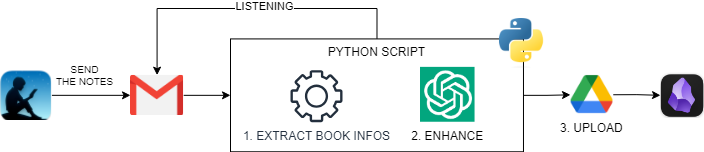

The diagram above was exported from draw.io. Its source (the exported page's mxGraphModel, read from the mxfile embedded in the PNG):
<mxGraphModel dx="814" dy="474" grid="1" gridSize="10" guides="1" tooltips="1" connect="1" arrows="1" fold="1" page="1" pageScale="1" pageWidth="827" pageHeight="1169" math="0" shadow="0">
  <root>
    <mxCell id="0" />
    <mxCell id="1" parent="0" />
    <mxCell id="ej6uZohDgFzbMfK_FC4o-7" style="edgeStyle=orthogonalEdgeStyle;rounded=0;orthogonalLoop=1;jettySize=auto;html=1;exitX=1;exitY=0.5;exitDx=0;exitDy=0;entryX=0;entryY=0.5;entryDx=0;entryDy=0;" edge="1" parent="1" source="-ynGmNwN0ZuxHXI0Zu1T-1" target="-ynGmNwN0ZuxHXI0Zu1T-2">
      <mxGeometry relative="1" as="geometry" />
    </mxCell>
    <mxCell id="ej6uZohDgFzbMfK_FC4o-11" value="SEND&lt;br style=&quot;font-size: 10px;&quot;&gt;THE NOTES" style="edgeLabel;html=1;align=center;verticalAlign=middle;resizable=0;points=[];fontSize=10;" vertex="1" connectable="0" parent="ej6uZohDgFzbMfK_FC4o-7">
      <mxGeometry x="-0.3832" y="4" relative="1" as="geometry">
        <mxPoint x="8" y="-16" as="offset" />
      </mxGeometry>
    </mxCell>
    <mxCell id="-ynGmNwN0ZuxHXI0Zu1T-1" value="" style="shape=image;verticalLabelPosition=bottom;labelBackgroundColor=default;verticalAlign=top;aspect=fixed;imageAspect=0;image=https://cdn.icon-icons.com/icons2/3053/PNG/512/kindle_macos_bigsur_icon_190038.png;clipPath=inset(8% 9.33% 12% 9%);" parent="1" vertex="1">
      <mxGeometry x="40" y="251.65499999999997" width="51.42" height="50.37" as="geometry" />
    </mxCell>
    <mxCell id="ej6uZohDgFzbMfK_FC4o-18" style="edgeStyle=orthogonalEdgeStyle;rounded=0;orthogonalLoop=1;jettySize=auto;html=1;exitX=1;exitY=0.5;exitDx=0;exitDy=0;entryX=0;entryY=0.5;entryDx=0;entryDy=0;" edge="1" parent="1" source="-ynGmNwN0ZuxHXI0Zu1T-2" target="ej6uZohDgFzbMfK_FC4o-6">
      <mxGeometry relative="1" as="geometry" />
    </mxCell>
    <mxCell id="-ynGmNwN0ZuxHXI0Zu1T-2" value="" style="shape=image;verticalLabelPosition=bottom;labelBackgroundColor=default;verticalAlign=top;aspect=fixed;imageAspect=0;image=https://cdn-icons-png.flaticon.com/512/281/281769.png;clipPath=inset(12% 0.33% 12.33% 0%);" parent="1" vertex="1">
      <mxGeometry x="170" y="256.655" width="53.17" height="40.37" as="geometry" />
    </mxCell>
    <mxCell id="-ynGmNwN0ZuxHXI0Zu1T-7" value="" style="shape=image;verticalLabelPosition=bottom;labelBackgroundColor=default;verticalAlign=top;aspect=fixed;imageAspect=0;image=https://obsidian.md/images/2023-06-logo.png;clipPath=inset(9.17% 29% 11.54% 28.67%);" parent="1" vertex="1">
      <mxGeometry x="700" y="253.66" width="43.91" height="46.34" as="geometry" />
    </mxCell>
    <mxCell id="ej6uZohDgFzbMfK_FC4o-8" style="edgeStyle=orthogonalEdgeStyle;rounded=0;orthogonalLoop=1;jettySize=auto;html=1;exitX=0.5;exitY=0;exitDx=0;exitDy=0;entryX=0.5;entryY=0;entryDx=0;entryDy=0;" edge="1" parent="1" source="ej6uZohDgFzbMfK_FC4o-6" target="-ynGmNwN0ZuxHXI0Zu1T-2">
      <mxGeometry relative="1" as="geometry">
        <Array as="points">
          <mxPoint x="417" y="190" />
          <mxPoint x="197" y="190" />
        </Array>
      </mxGeometry>
    </mxCell>
    <mxCell id="ej6uZohDgFzbMfK_FC4o-12" value="LISTENING" style="edgeLabel;html=1;align=center;verticalAlign=middle;resizable=0;points=[];" vertex="1" connectable="0" parent="ej6uZohDgFzbMfK_FC4o-8">
      <mxGeometry x="-0.1606" y="-2" relative="1" as="geometry">
        <mxPoint x="-10" as="offset" />
      </mxGeometry>
    </mxCell>
    <mxCell id="ej6uZohDgFzbMfK_FC4o-20" style="edgeStyle=orthogonalEdgeStyle;rounded=0;orthogonalLoop=1;jettySize=auto;html=1;exitX=1;exitY=0.5;exitDx=0;exitDy=0;" edge="1" parent="1" source="ej6uZohDgFzbMfK_FC4o-6" target="-ynGmNwN0ZuxHXI0Zu1T-6">
      <mxGeometry relative="1" as="geometry" />
    </mxCell>
    <mxCell id="ej6uZohDgFzbMfK_FC4o-6" value="PYTHON SCRIPT" style="rounded=0;whiteSpace=wrap;html=1;verticalAlign=top;" vertex="1" parent="1">
      <mxGeometry x="270" y="220.42" width="292.98" height="112.85" as="geometry" />
    </mxCell>
    <mxCell id="-ynGmNwN0ZuxHXI0Zu1T-3" value="" style="shape=image;verticalLabelPosition=bottom;labelBackgroundColor=default;verticalAlign=top;aspect=fixed;imageAspect=0;image=https://upload.wikimedia.org/wikipedia/commons/thumb/c/c3/Python-logo-notext.svg/935px-Python-logo-notext.svg.png;" parent="1" vertex="1">
      <mxGeometry x="538.98" y="200" width="45.32" height="49.63" as="geometry" />
    </mxCell>
    <mxCell id="-ynGmNwN0ZuxHXI0Zu1T-4" value="2. ENHANCE" style="shape=image;verticalLabelPosition=bottom;labelBackgroundColor=default;verticalAlign=top;aspect=fixed;imageAspect=0;image=https://www.edigitalagency.com.au/wp-content/uploads/chatgpt-logo-white-green-background-png.png;clipPath=inset(13.67% 15.33% 14.67% 13.33%);" parent="1" vertex="1">
      <mxGeometry x="460" y="248.835" width="54.55" height="54.81" as="geometry" />
    </mxCell>
    <mxCell id="ej6uZohDgFzbMfK_FC4o-21" style="edgeStyle=orthogonalEdgeStyle;rounded=0;orthogonalLoop=1;jettySize=auto;html=1;exitX=1;exitY=0.5;exitDx=0;exitDy=0;entryX=0;entryY=0.5;entryDx=0;entryDy=0;" edge="1" parent="1" source="-ynGmNwN0ZuxHXI0Zu1T-6" target="-ynGmNwN0ZuxHXI0Zu1T-7">
      <mxGeometry relative="1" as="geometry" />
    </mxCell>
    <mxCell id="-ynGmNwN0ZuxHXI0Zu1T-6" value="3. UPLOAD" style="shape=image;verticalLabelPosition=bottom;labelBackgroundColor=default;verticalAlign=top;aspect=fixed;imageAspect=0;image=https://static-00.iconduck.com/assets.00/google-drive-icon-256x256-wl3a60ga.png;clipPath=inset(14.06% 10.55% 12.89% 9.77%);" parent="1" vertex="1">
      <mxGeometry x="610" y="256.65" width="42.75" height="39.19" as="geometry" />
    </mxCell>
    <mxCell id="ej6uZohDgFzbMfK_FC4o-15" value="1. EXTRACT BOOK INFOS" style="sketch=0;outlineConnect=0;fontColor=#232F3E;gradientColor=none;fillColor=#232F3D;strokeColor=none;dashed=0;verticalLabelPosition=bottom;verticalAlign=top;align=center;html=1;fontSize=12;fontStyle=0;aspect=fixed;pointerEvents=1;shape=mxgraph.aws4.gear;" vertex="1" parent="1">
      <mxGeometry x="330" y="251.65" width="52" height="52" as="geometry" />
    </mxCell>
  </root>
</mxGraphModel>